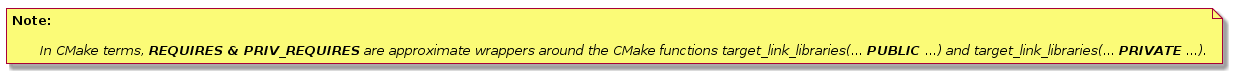

The diagram above was rendered by PlantUML. Its source (embedded in the PNG):
@startuml
note as n
	<b>Note:</b>

        <i>In CMake terms, <b>REQUIRES & PRIV_REQUIRES</b> are approximate wrappers around the CMake functions target_link_libraries(... <b>PUBLIC</b> ...) and target_link_libraries(... <b>PRIVATE</b> ...).</i>
end note

 
@enduml